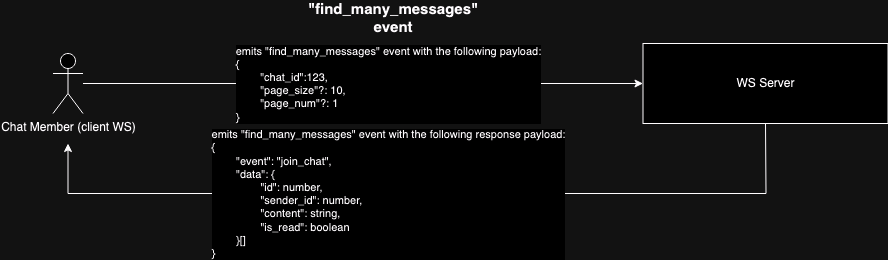

The diagram above was exported from draw.io. Its source (the exported page's mxGraphModel, read from the mxfile embedded in the PNG):
<mxGraphModel dx="1224" dy="1924" grid="1" gridSize="10" guides="1" tooltips="1" connect="1" arrows="1" fold="1" page="1" pageScale="1" pageWidth="850" pageHeight="1100" math="0" shadow="0">
  <root>
    <mxCell id="0" />
    <mxCell id="1" parent="0" />
    <mxCell id="2" value="Chat Member (client WS)" style="shape=umlActor;verticalLabelPosition=bottom;verticalAlign=top;html=1;outlineConnect=0;" vertex="1" parent="1">
      <mxGeometry x="77.5" y="2370" width="30" height="60" as="geometry" />
    </mxCell>
    <mxCell id="3" value="&lt;div&gt;WS Server&lt;/div&gt;" style="rounded=0;whiteSpace=wrap;html=1;" vertex="1" parent="1">
      <mxGeometry x="667.5" y="2360" width="245" height="80" as="geometry" />
    </mxCell>
    <mxCell id="4" value="" style="endArrow=classic;startArrow=none;html=1;rounded=0;entryX=0;entryY=0.5;entryDx=0;entryDy=0;startFill=0;" edge="1" source="2" target="3" parent="1">
      <mxGeometry width="50" height="50" relative="1" as="geometry">
        <mxPoint x="452.5" y="2570" as="sourcePoint" />
        <mxPoint x="502.5" y="2520" as="targetPoint" />
      </mxGeometry>
    </mxCell>
    <mxCell id="5" value="&lt;div&gt;emits &quot;find_many_messages&quot; event with the following payload:&lt;/div&gt;&lt;div align=&quot;left&quot;&gt;{&lt;/div&gt;&lt;div align=&quot;left&quot;&gt;&lt;span style=&quot;white-space: pre;&quot;&gt;&#09;&lt;/span&gt;&quot;chat_id&quot;:123,&lt;/div&gt;&lt;div align=&quot;left&quot;&gt;&lt;span style=&quot;white-space: pre;&quot;&gt;&#09;&lt;/span&gt;&quot;page_size&quot;?: 10,&lt;/div&gt;&lt;div align=&quot;left&quot;&gt;&lt;span style=&quot;white-space: pre;&quot;&gt;&#09;&lt;/span&gt;&quot;page_num&quot;?: 1&lt;br&gt;&lt;/div&gt;&lt;div align=&quot;left&quot;&gt;}&lt;br&gt;&lt;/div&gt;" style="edgeLabel;html=1;align=center;verticalAlign=middle;resizable=0;points=[];" vertex="1" connectable="0" parent="4">
      <mxGeometry x="-0.1378" y="1" relative="1" as="geometry">
        <mxPoint x="64" y="1" as="offset" />
      </mxGeometry>
    </mxCell>
    <mxCell id="6" value="" style="endArrow=classic;html=1;rounded=0;exitX=0.5;exitY=1;exitDx=0;exitDy=0;" edge="1" source="3" parent="1">
      <mxGeometry width="50" height="50" relative="1" as="geometry">
        <mxPoint x="317.5" y="2480" as="sourcePoint" />
        <mxPoint x="92.5" y="2460" as="targetPoint" />
        <Array as="points">
          <mxPoint x="790.5" y="2510" />
          <mxPoint x="92.5" y="2510" />
        </Array>
      </mxGeometry>
    </mxCell>
    <mxCell id="7" value="&lt;div&gt;emits &quot;find_many_messages&quot; event with the following response payload:&lt;/div&gt;&lt;div align=&quot;left&quot;&gt;{&lt;/div&gt;&lt;div align=&quot;left&quot;&gt;&lt;span style=&quot;white-space: pre;&quot;&gt;&#09;&lt;/span&gt;&quot;event&quot;: &quot;join_chat&quot;,&lt;/div&gt;&lt;div align=&quot;left&quot;&gt;&lt;span style=&quot;white-space: pre;&quot;&gt;&#09;&lt;/span&gt;&quot;data&quot;: {&lt;/div&gt;&lt;div align=&quot;left&quot;&gt;&lt;span style=&quot;white-space: pre;&quot;&gt;&#09;&lt;/span&gt;&lt;span style=&quot;white-space: pre;&quot;&gt;&#09;&lt;/span&gt;&quot;id&quot;: number,&lt;/div&gt;&lt;div align=&quot;left&quot;&gt;&lt;span style=&quot;white-space: pre;&quot;&gt;&#09;&lt;/span&gt;&lt;span style=&quot;white-space: pre;&quot;&gt;&#09;&lt;/span&gt;&quot;sender_id&quot;: number,&lt;/div&gt;&lt;div align=&quot;left&quot;&gt;&lt;span style=&quot;white-space: pre;&quot;&gt;&#09;&lt;/span&gt;&lt;span style=&quot;white-space: pre;&quot;&gt;&#09;&lt;/span&gt;&quot;content&quot;: string,&lt;/div&gt;&lt;div align=&quot;left&quot;&gt;&lt;span style=&quot;white-space: pre;&quot;&gt;&lt;span style=&quot;white-space: pre;&quot;&gt;&#09;&lt;/span&gt;&lt;span style=&quot;white-space: pre;&quot;&gt;&#09;&lt;/span&gt;&quot;is_read&quot;: boolean&lt;/span&gt;&lt;/div&gt;&lt;div align=&quot;left&quot;&gt;&lt;span style=&quot;white-space: pre;&quot;&gt;&#09;&lt;/span&gt;}[]&lt;br&gt;&lt;/div&gt;&lt;div align=&quot;left&quot;&gt;}&lt;br&gt;&lt;/div&gt;" style="edgeLabel;html=1;align=center;verticalAlign=middle;resizable=0;points=[];" vertex="1" connectable="0" parent="6">
      <mxGeometry x="0.1304" relative="1" as="geometry">
        <mxPoint x="14" as="offset" />
      </mxGeometry>
    </mxCell>
    <mxCell id="8" value="&lt;b&gt;&lt;font style=&quot;font-size: 15px;&quot;&gt;&quot;find_many_messages&quot; event&lt;/font&gt;&lt;/b&gt;" style="text;html=1;align=center;verticalAlign=middle;whiteSpace=wrap;rounded=0;" vertex="1" parent="1">
      <mxGeometry x="322.5" y="2320" width="190" height="30" as="geometry" />
    </mxCell>
  </root>
</mxGraphModel>